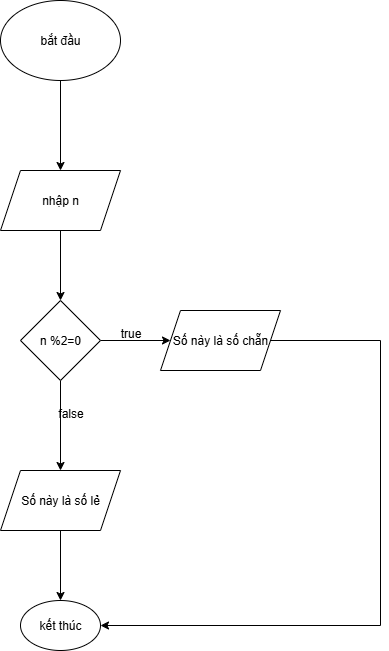

The diagram above was exported from draw.io. Its source (the exported page's mxGraphModel, read from the mxfile embedded in the PNG):
<mxGraphModel dx="994" dy="587" grid="1" gridSize="10" guides="1" tooltips="1" connect="1" arrows="1" fold="1" page="1" pageScale="1" pageWidth="4681" pageHeight="3300" math="0" shadow="0">
  <root>
    <mxCell id="0" />
    <mxCell id="1" parent="0" />
    <mxCell id="96bV0_LkudVjev3zki5D-3" value="" style="edgeStyle=orthogonalEdgeStyle;rounded=0;orthogonalLoop=1;jettySize=auto;html=1;" edge="1" parent="1" source="96bV0_LkudVjev3zki5D-1" target="96bV0_LkudVjev3zki5D-2">
      <mxGeometry relative="1" as="geometry" />
    </mxCell>
    <mxCell id="96bV0_LkudVjev3zki5D-1" value="bắt đầu" style="ellipse;whiteSpace=wrap;html=1;" vertex="1" parent="1">
      <mxGeometry x="410" y="130" width="120" height="80" as="geometry" />
    </mxCell>
    <mxCell id="96bV0_LkudVjev3zki5D-5" value="" style="edgeStyle=orthogonalEdgeStyle;rounded=0;orthogonalLoop=1;jettySize=auto;html=1;" edge="1" parent="1" source="96bV0_LkudVjev3zki5D-2" target="96bV0_LkudVjev3zki5D-4">
      <mxGeometry relative="1" as="geometry" />
    </mxCell>
    <mxCell id="96bV0_LkudVjev3zki5D-2" value="nhập n" style="shape=parallelogram;perimeter=parallelogramPerimeter;whiteSpace=wrap;html=1;fixedSize=1;" vertex="1" parent="1">
      <mxGeometry x="410" y="300" width="120" height="60" as="geometry" />
    </mxCell>
    <mxCell id="96bV0_LkudVjev3zki5D-7" value="" style="edgeStyle=orthogonalEdgeStyle;rounded=0;orthogonalLoop=1;jettySize=auto;html=1;" edge="1" parent="1" source="96bV0_LkudVjev3zki5D-4" target="96bV0_LkudVjev3zki5D-6">
      <mxGeometry relative="1" as="geometry" />
    </mxCell>
    <mxCell id="96bV0_LkudVjev3zki5D-10" value="" style="edgeStyle=orthogonalEdgeStyle;rounded=0;orthogonalLoop=1;jettySize=auto;html=1;" edge="1" parent="1" source="96bV0_LkudVjev3zki5D-4" target="96bV0_LkudVjev3zki5D-9">
      <mxGeometry relative="1" as="geometry" />
    </mxCell>
    <mxCell id="96bV0_LkudVjev3zki5D-4" value="n %2=0" style="rhombus;whiteSpace=wrap;html=1;" vertex="1" parent="1">
      <mxGeometry x="430" y="430" width="80" height="80" as="geometry" />
    </mxCell>
    <mxCell id="96bV0_LkudVjev3zki5D-14" style="edgeStyle=orthogonalEdgeStyle;rounded=0;orthogonalLoop=1;jettySize=auto;html=1;entryX=1;entryY=0.5;entryDx=0;entryDy=0;" edge="1" parent="1" source="96bV0_LkudVjev3zki5D-6" target="96bV0_LkudVjev3zki5D-12">
      <mxGeometry relative="1" as="geometry">
        <mxPoint x="730" y="760" as="targetPoint" />
        <Array as="points">
          <mxPoint x="790" y="470" />
          <mxPoint x="790" y="755" />
        </Array>
      </mxGeometry>
    </mxCell>
    <mxCell id="96bV0_LkudVjev3zki5D-6" value="Số này là số chẵn" style="shape=parallelogram;perimeter=parallelogramPerimeter;whiteSpace=wrap;html=1;fixedSize=1;" vertex="1" parent="1">
      <mxGeometry x="570" y="440" width="120" height="60" as="geometry" />
    </mxCell>
    <mxCell id="96bV0_LkudVjev3zki5D-8" value="true" style="text;html=1;align=center;verticalAlign=middle;resizable=0;points=[];autosize=1;strokeColor=none;fillColor=none;" vertex="1" parent="1">
      <mxGeometry x="520" y="448" width="40" height="30" as="geometry" />
    </mxCell>
    <mxCell id="96bV0_LkudVjev3zki5D-13" value="" style="edgeStyle=orthogonalEdgeStyle;rounded=0;orthogonalLoop=1;jettySize=auto;html=1;" edge="1" parent="1" source="96bV0_LkudVjev3zki5D-9" target="96bV0_LkudVjev3zki5D-12">
      <mxGeometry relative="1" as="geometry" />
    </mxCell>
    <mxCell id="96bV0_LkudVjev3zki5D-9" value="Số này là số lẻ" style="shape=parallelogram;perimeter=parallelogramPerimeter;whiteSpace=wrap;html=1;fixedSize=1;" vertex="1" parent="1">
      <mxGeometry x="410" y="600" width="120" height="60" as="geometry" />
    </mxCell>
    <mxCell id="96bV0_LkudVjev3zki5D-11" value="false" style="text;html=1;align=center;verticalAlign=middle;resizable=0;points=[];autosize=1;strokeColor=none;fillColor=none;" vertex="1" parent="1">
      <mxGeometry x="455" y="528" width="50" height="30" as="geometry" />
    </mxCell>
    <mxCell id="96bV0_LkudVjev3zki5D-12" value="kết thúc" style="ellipse;whiteSpace=wrap;html=1;" vertex="1" parent="1">
      <mxGeometry x="430" y="730" width="80" height="50" as="geometry" />
    </mxCell>
  </root>
</mxGraphModel>